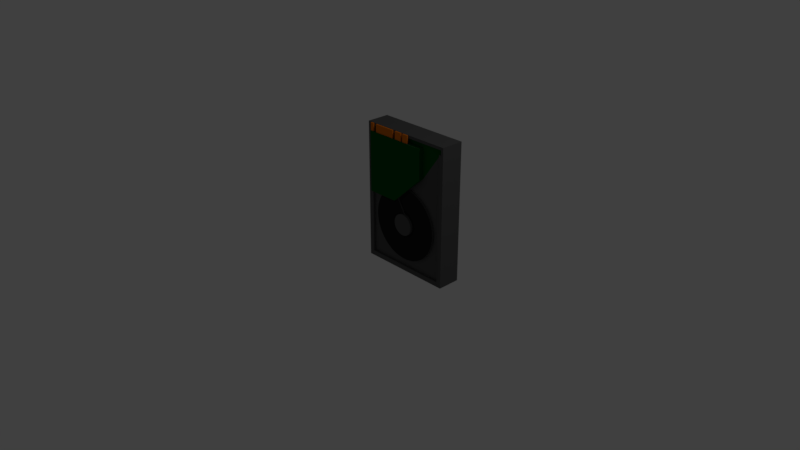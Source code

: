 # Source: harddrive.blend  (saved by Blender 2.79.0; exported with 4.5.12 LTS)
import bpy
from mathutils import Matrix  # noqa: F401  (used for matrix-valued properties, if any)

bpy.ops.wm.read_factory_settings(use_empty=True)
scene = bpy.context.scene
scene.name = 'Scene'

# ---- collections
col_collection_1 = bpy.data.collections.new('Collection 1'); scene.collection.children.link(col_collection_1)

# ---- materials (node trees are filled in below, after node groups)
mat_material_001 = bpy.data.materials.new('Material.001')
mat_material_001.alpha_threshold = 0.0
mat_material_001.use_transparent_shadow = False
mat_material_001.diffuse_color = (0.09851, 0.09851, 0.09851, 1.0)
mat_material_001.specular_color = (0.01811, 0.01811, 0.01811)
mat_material_001.roughness = 0.5
mat_disk = bpy.data.materials.new('disk')
mat_disk.alpha_threshold = 0.0
mat_disk.use_transparent_shadow = False
mat_disk.diffuse_color = (0.01668, 0.01668, 0.01668, 1.0)
mat_disk.specular_color = (0.3383, 0.3383, 0.3383)
mat_disk.roughness = 0.5
mat_board = bpy.data.materials.new('board')
mat_board.alpha_threshold = 0.0
mat_board.use_transparent_shadow = False
mat_board.diffuse_color = (0.001506, 0.09656, 0.00961, 1.0)
mat_board.specular_color = (0.0002577, 0.0002577, 0.0002577)
mat_board.roughness = 0.5
mat_pins = bpy.data.materials.new('pins')
mat_pins.alpha_threshold = 0.0
mat_pins.use_transparent_shadow = False
mat_pins.diffuse_color = (0.8, 0.1944, 0.008128, 1.0)
mat_pins.roughness = 0.5
mat_material_002 = bpy.data.materials.new('Material.002')
mat_material_002.alpha_threshold = 0.0
mat_material_002.use_transparent_shadow = False
mat_material_002.diffuse_color = (0.04825, 0.04825, 0.04825, 1.0)
mat_material_002.specular_color = (0.01668, 0.01668, 0.01668)
mat_material_002.roughness = 0.5

# ---- material node trees

# ---- world
world_world = bpy.data.worlds.new('World'); scene.world = world_world
world_world.color = (0.05088, 0.05088, 0.05088)
world_world.use_sun_shadow = False
world_world.sun_shadow_jitter_overblur = 0.0
world_world.cycles.sampling_method = 'MANUAL'

# ---- cameras
cam_camera = bpy.data.cameras.new('Camera')
cam_camera.clip_end = 100.0
cam_camera.lens = 35.0
cam_camera.sensor_width = 32.0
cam_camera.sensor_height = 18.0
cam_camera.ortho_scale = 7.314
cam_camera.dof.focus_distance = 0.0
cam_camera.dof.aperture_fstop = 128.0

# ---- lights
light_lamp = bpy.data.lights.new('Lamp', 'POINT')
light_lamp.transmission_factor = 0.0
light_lamp.cutoff_distance = 30.0
light_lamp.energy = 100.0
light_lamp.shadow_buffer_clip_start = 1.001
light_lamp.shadow_soft_size = 0.1
light_lamp.shadow_maximum_resolution = 0.006
light_lamp.use_absolute_resolution = True

# ---- meshes
me_hard_drive = bpy.data.meshes.new('hard drive')
me_hard_drive.from_pydata([(40.49, 26.42, 138.6), (35.44, 26.42, 137.3), (0.0, 26.42, 144.8), (81.0, 26.42, 5.414), (83.95, 26.42, 6.634), (99.82, 26.42, 0.0), (30.59, 26.42, 135.4), (25.98, 26.42, 133.0), (21.71, 26.42, 130.1), (45.65, 26.42, 139.2), (99.82, 26.42, 144.8), (50.66, 26.42, 138.6), (13.15, 26.42, 8.3), (15.87, 26.42, 6.634), (0.0, 26.42, 0.0), (18.82, 26.42, 5.414), (21.92, 26.42, 4.67), (86.67, 26.42, 8.3), (89.09, 26.42, 10.37), (91.16, 26.42, 12.8), (5.027, 26.42, 21.56), (5.771, 26.42, 18.46), (6.991, 26.42, 15.51), (92.83, 26.42, 15.51), (94.05, 26.42, 18.46), (94.8, 26.42, 21.56), (95.05, 26.42, 24.74), (95.05, 26.42, 86.62), (83.67, 26.42, 110.5), (81.72, 26.42, 115.1), (79.23, 26.42, 119.5), (76.25, 26.42, 123.6), (72.82, 26.42, 127.3), (68.98, 26.42, 130.5), (64.78, 26.42, 133.3), (60.29, 26.42, 135.6), (55.56, 26.42, 137.4), (8.658, 26.42, 12.8), (10.73, 26.42, 10.37), (17.82, 26.42, 126.6), (4.777, 26.42, 113.6), (4.777, 26.42, 24.74), (25.1, 26.42, 4.419), (74.73, 26.42, 4.419), (77.9, 26.42, 4.67), (5.111, 0.6031, 136.7), (5.111, 0.0001034, 136.7), (8.57, 0.6031, 136.7), (72.11, 0.0001034, 136.7), (38.61, 0.6031, 136.7), (46.48, 0.6031, 136.7), (48.69, 0.6031, 136.7), (46.48, 2.042, 136.7), (5.111, 5.08, 136.7), (5.111, 2.042, 136.7), (8.57, 2.042, 136.7), (35.32, 2.042, 136.7), (12.32, 2.042, 136.7), (12.32, 0.6031, 136.7), (48.69, 2.042, 136.7), (72.11, 5.08, 136.7), (55.08, 2.042, 136.7), (55.08, 0.6031, 136.7), (35.32, 0.6031, 136.7), (38.61, 2.042, 136.7), (5.111, 0.0001034, 73.5), (5.111, 5.08, 73.5), (18.94, 5.08, 73.5), (18.94, 2.54, 73.5), (29.41, 2.54, 73.5), (29.41, 1.27, 73.5), (38.61, 1.27, 73.5), (38.61, 0.0001034, 73.5), (55.1, 5.08, 89.05), (72.11, 5.08, 105.1), (55.1, 2.54, 89.05), (72.11, 0.0001034, 105.1), (42.05, 1.27, 76.74), (42.05, 2.54, 76.74), (61.0, 2.54, 49.88), (87.99, 2.54, 50.09), (61.08, 2.54, 51.78), (87.82, 2.54, 55.16), (60.84, 2.54, 53.66), (86.97, 2.54, 60.16), (60.29, 2.54, 55.47), (85.46, 2.54, 65.01), (59.43, 2.54, 57.16), (58.9, 2.54, 44.65), (82.09, 2.54, 30.9), (59.89, 2.54, 46.27), (84.52, 2.54, 35.36), (60.6, 2.54, 48.03), (86.33, 2.54, 40.1), (87.49, 2.54, 45.04), (83.33, 2.54, 69.61), (80.6, 2.54, 73.89), (58.3, 2.54, 58.69), (77.32, 2.54, 77.76), (56.93, 2.54, 60.0), (73.57, 2.54, 81.17), (55.36, 2.54, 61.06), (69.39, 2.54, 84.05), (53.64, 2.54, 61.84), (52.73, 2.54, 40.48), (62.6, 2.54, 15.37), (54.52, 2.54, 41.11), (67.26, 2.54, 17.38), (56.17, 2.54, 42.04), (71.61, 2.54, 19.98), (57.65, 2.54, 43.23), (75.58, 2.54, 23.15), (79.1, 2.54, 26.81), (50.92, 2.54, 62.44), (51.8, 2.54, 62.32), (60.07, 2.54, 88.02), (64.86, 2.54, 86.35), (38.74, 2.54, 51.78), (11.85, 2.54, 49.61), (38.82, 2.54, 49.88), (12.41, 2.54, 44.57), (39.22, 2.54, 48.03), (13.64, 2.54, 39.64), (39.93, 2.54, 46.27), (15.51, 2.54, 34.93), (40.92, 2.54, 44.65), (39.98, 2.54, 56.44), (16.27, 2.54, 69.19), (39.54, 2.54, 55.47), (14.19, 2.54, 64.56), (38.98, 2.54, 53.66), (12.74, 2.54, 59.69), (11.96, 2.54, 54.68), (17.99, 2.54, 30.5), (21.04, 2.54, 26.44), (42.17, 2.54, 43.23), (24.6, 2.54, 22.83), (43.65, 2.54, 42.04), (28.6, 2.54, 19.71), (45.31, 2.54, 41.11), (32.99, 2.54, 17.16), (37.68, 2.54, 15.22), (47.09, 2.54, 40.48), (42.58, 2.54, 13.91), (48.96, 2.54, 40.16), (47.61, 2.54, 13.27), (50.86, 2.54, 40.16), (52.69, 2.54, 13.3), (57.71, 2.54, 14.01), (40.39, 1.27, 57.16), (39.98, 1.27, 56.44), (39.54, 0.0001034, 55.47), (40.39, 0.0001034, 57.16), (41.52, 0.0001034, 58.69), (41.52, 1.27, 58.69), (42.89, 0.0001034, 60.0), (42.89, 1.27, 60.0), (44.46, 0.0001034, 61.06), (44.46, 1.27, 61.06), (46.19, 0.0001034, 61.84), (46.19, 1.27, 61.84), (48.02, 0.0001034, 62.32), (48.02, 1.27, 62.32), (49.91, 0.0001034, 62.48), (49.91, 1.27, 62.48), (50.92, 1.27, 62.44), (51.8, 0.0001034, 62.32), (47.09, 0.0001034, 40.48), (45.31, 0.0001034, 41.11), (43.65, 0.0001034, 42.04), (42.17, 0.0001034, 43.23), (40.92, 0.0001034, 44.65), (39.93, 0.0001034, 46.27), (39.22, 0.0001034, 48.03), (38.82, 0.0001034, 49.88), (38.74, 0.0001034, 51.78), (38.98, 0.0001034, 53.66), (53.64, 0.0001034, 61.84), (55.36, 0.0001034, 61.06), (56.93, 0.0001034, 60.0), (58.3, 0.0001034, 58.69), (59.43, 0.0001034, 57.16), (60.29, 0.0001034, 55.47), (60.84, 0.0001034, 53.66), (61.08, 0.0001034, 51.78), (61.0, 0.0001034, 49.88), (60.6, 0.0001034, 48.03), (59.89, 0.0001034, 46.27), (58.9, 0.0001034, 44.65), (57.65, 0.0001034, 43.23), (56.17, 0.0001034, 42.04), (54.52, 0.0001034, 41.11), (52.73, 0.0001034, 40.48), (50.86, 0.0001034, 40.16), (49.91, 0.0001034, 40.12), (48.96, 0.0001034, 40.16), (94.74, 5.08, 136.7), (97.28, 5.08, 136.7), (97.28, 5.08, 141.8), (37.68, 5.08, 15.22), (32.99, 5.08, 17.16), (5.08, 5.08, 5.08), (28.6, 5.08, 19.71), (24.6, 5.08, 22.83), (21.04, 5.08, 26.44), (17.99, 5.08, 30.5), (15.51, 5.08, 34.93), (13.64, 5.08, 39.64), (12.41, 5.08, 44.57), (11.85, 5.08, 49.61), (11.96, 5.08, 54.68), (12.74, 5.08, 59.69), (14.19, 5.08, 64.56), (16.27, 5.08, 69.19), (85.46, 5.08, 65.01), (86.97, 5.08, 60.16), (5.08, 5.08, 136.7), (86.33, 5.08, 40.1), (84.52, 5.08, 35.36), (94.74, 5.08, 5.08), (82.09, 5.08, 30.9), (60.07, 5.08, 88.02), (64.86, 5.08, 86.35), (69.39, 5.08, 84.05), (73.57, 5.08, 81.17), (77.32, 5.08, 77.76), (80.6, 5.08, 73.89), (83.33, 5.08, 69.61), (2.54, 5.08, 141.8), (2.54, 5.08, 136.7), (87.82, 5.08, 55.16), (87.99, 5.08, 50.09), (87.49, 5.08, 45.04), (79.1, 5.08, 26.81), (75.58, 5.08, 23.15), (71.61, 5.08, 19.98), (67.26, 5.08, 17.38), (62.6, 5.08, 15.37), (57.71, 5.08, 14.01), (52.69, 5.08, 13.3), (47.61, 5.08, 13.27), (42.58, 5.08, 13.91), (97.28, 2.54, 136.7), (94.74, 2.54, 136.7), (94.74, 2.54, 5.08), (99.82, 2.54, 144.8), (99.82, 2.54, 0.0), (0.0, 2.54, 0.0), (5.08, 2.54, 5.08), (5.08, 2.54, 136.7), (2.54, 2.54, 136.7), (0.0, 2.54, 144.8), (2.54, 2.54, 141.8), (97.28, 2.54, 141.8), (5.111, 2.042, 144.8), (5.111, 0.6031, 144.8), (49.91, 0.0001034, 51.3), (8.57, 0.6031, 144.8), (8.57, 2.042, 144.8), (12.32, 0.6031, 144.8), (12.32, 2.042, 144.8), (35.32, 0.6031, 144.8), (35.32, 2.042, 144.8), (38.61, 0.6031, 144.8), (38.61, 2.042, 144.8), (46.48, 0.6031, 144.8), (46.48, 2.042, 144.8), (48.69, 0.6031, 144.8), (48.69, 2.042, 144.8), (55.08, 0.6031, 144.8), (55.08, 2.042, 144.8), (95.05, 26.92, 86.62), (83.67, 26.92, 110.5), (95.05, 26.92, 24.74), (94.8, 26.92, 21.56), (94.05, 26.92, 18.46), (92.83, 26.92, 15.51), (91.16, 26.92, 12.8), (89.09, 26.92, 10.37), (86.67, 26.92, 8.3), (83.95, 26.92, 6.634), (81.0, 26.92, 5.414), (77.9, 26.92, 4.67), (74.73, 26.92, 4.419), (25.1, 26.92, 4.419), (21.92, 26.92, 4.67), (18.82, 26.92, 5.414), (15.87, 26.92, 6.634), (13.15, 26.92, 8.3), (10.73, 26.92, 10.37), (8.658, 26.92, 12.8), (6.991, 26.92, 15.51), (5.771, 26.92, 18.46), (5.027, 26.92, 21.56), (4.777, 26.92, 24.74), (4.777, 26.92, 113.6), (17.82, 26.92, 126.6), (16.5, 26.92, 69.61), (14.35, 26.92, 65.0), (35.44, 26.92, 137.3), (40.49, 26.92, 138.6), (44.83, 26.92, 89.06), (45.65, 26.92, 139.2), (49.91, 26.92, 89.4), (83.32, 26.92, 69.61), (85.47, 26.92, 65.0), (86.98, 26.92, 60.13), (35.04, 26.92, 86.38), (30.49, 26.92, 84.08), (26.3, 26.92, 81.2), (80.59, 26.92, 73.9), (77.3, 26.92, 77.79), (64.79, 26.92, 86.38), (59.98, 26.92, 88.05), (76.25, 26.92, 123.6), (21.71, 26.92, 130.1), (39.84, 26.92, 88.05), (25.98, 26.92, 133.0), (30.59, 26.92, 135.4), (22.52, 26.92, 77.79), (19.24, 26.92, 73.9), (12.85, 26.92, 60.13), (12.0, 26.92, 55.12), (11.83, 26.92, 50.03), (12.34, 26.92, 44.96), (42.32, 26.92, 13.96), (47.37, 26.92, 13.28), (82.03, 26.92, 30.8), (84.47, 26.92, 35.26), (86.3, 26.92, 40.01), (79.23, 26.92, 119.5), (81.72, 26.92, 115.1), (69.33, 26.92, 84.08), (73.52, 26.92, 81.2), (60.29, 26.92, 135.6), (54.99, 26.92, 89.06), (55.56, 26.92, 137.4), (50.66, 26.92, 138.6), (52.46, 26.92, 13.28), (57.5, 26.92, 13.96), (87.48, 26.92, 44.96), (87.99, 26.92, 50.03), (87.82, 26.92, 55.12), (64.78, 26.92, 133.3), (68.98, 26.92, 130.5), (72.82, 26.92, 127.3), (24.35, 26.92, 23.04), (28.35, 26.92, 19.89), (32.73, 26.92, 17.29), (37.41, 26.92, 15.31), (62.41, 26.92, 15.31), (67.1, 26.92, 17.29), (71.47, 26.92, 19.89), (75.47, 26.92, 23.04), (79.01, 26.92, 26.7), (13.52, 26.92, 40.01), (15.35, 26.92, 35.26), (17.79, 26.92, 30.8), (20.81, 26.92, 26.7), (57.5, 27.94, 13.96), (52.46, 27.94, 13.28), (49.91, 27.94, 51.3), (49.91, 27.94, 13.2), (47.37, 27.94, 13.28), (71.47, 27.94, 19.89), (67.1, 27.94, 17.29), (62.41, 27.94, 15.31), (82.03, 27.94, 30.8), (79.01, 27.94, 26.7), (75.47, 27.94, 23.04), (87.48, 27.94, 44.96), (86.3, 27.94, 40.01), (84.47, 27.94, 35.26), (86.98, 27.94, 60.13), (87.82, 27.94, 55.12), (87.99, 27.94, 50.03), (80.59, 27.94, 73.9), (83.32, 27.94, 69.61), (85.47, 27.94, 65.0), (69.33, 27.94, 84.08), (73.52, 27.94, 81.2), (77.3, 27.94, 77.79), (54.99, 27.94, 89.06), (59.98, 27.94, 88.05), (64.79, 27.94, 86.38), (39.84, 27.94, 88.05), (44.83, 27.94, 89.06), (49.91, 27.94, 89.4), (26.3, 27.94, 81.2), (30.49, 27.94, 84.08), (35.04, 27.94, 86.38), (16.5, 27.94, 69.61), (19.24, 27.94, 73.9), (22.52, 27.94, 77.79), (12.0, 27.94, 55.12), (12.85, 27.94, 60.13), (14.35, 27.94, 65.0), (13.52, 27.94, 40.01), (12.34, 27.94, 44.96), (11.83, 27.94, 50.03), (20.81, 27.94, 26.7), (17.79, 27.94, 30.8), (15.35, 27.94, 35.26), (32.73, 27.94, 17.29), (28.35, 27.94, 19.89), (24.35, 27.94, 23.04), (42.32, 27.94, 13.96), (37.41, 27.94, 15.31)], [], [(0, 1, 2), (3, 4, 5), (1, 6, 2), (2, 6, 7), (2, 7, 8), (0, 2, 9), (9, 2, 10), (9, 10, 11), (12, 13, 14), (14, 13, 15), (14, 15, 16), (4, 17, 5), (5, 17, 18), (5, 18, 19), (20, 21, 14), (14, 21, 22), (19, 23, 5), (5, 23, 24), (5, 24, 25), (25, 26, 5), (5, 26, 27), (5, 27, 10), (10, 27, 28), (28, 29, 10), (10, 29, 30), (10, 30, 31), (31, 32, 10), (10, 32, 33), (10, 33, 34), (34, 35, 10), (10, 35, 36), (10, 36, 11), (22, 37, 14), (14, 37, 38), (14, 38, 12), (8, 39, 2), (2, 39, 40), (2, 40, 14), (14, 40, 41), (14, 41, 20), (16, 42, 14), (14, 42, 43), (14, 43, 5), (5, 43, 44), (5, 44, 3), (45, 46, 47), (47, 46, 48), (49, 48, 50), (50, 48, 51), (50, 51, 52), (53, 54, 55), (56, 53, 57), (57, 53, 55), (57, 55, 58), (53, 59, 60), (60, 59, 61), (60, 61, 48), (48, 61, 62), (48, 62, 51), (55, 47, 58), (58, 47, 48), (58, 48, 63), (63, 48, 49), (63, 49, 56), (56, 49, 64), (56, 64, 53), (53, 64, 52), (53, 52, 59), (59, 52, 51), (65, 66, 67), (68, 69, 70), (71, 72, 70), (70, 72, 65), (70, 65, 68), (68, 65, 67), (73, 74, 75), (75, 74, 76), (72, 71, 77), (78, 75, 77), (77, 75, 76), (77, 76, 72), (79, 80, 81), (81, 80, 82), (81, 82, 83), (83, 82, 84), (83, 84, 85), (85, 84, 86), (85, 86, 87), (88, 89, 90), (90, 89, 91), (90, 91, 92), (92, 91, 93), (92, 93, 79), (79, 93, 94), (79, 94, 80), (86, 95, 87), (87, 95, 96), (87, 96, 97), (97, 96, 98), (97, 98, 99), (99, 98, 100), (99, 100, 101), (101, 100, 102), (101, 102, 103), (104, 105, 106), (106, 105, 107), (106, 107, 108), (108, 107, 109), (108, 109, 110), (110, 109, 111), (110, 111, 88), (88, 111, 112), (88, 112, 89), (78, 113, 75), (75, 113, 114), (75, 114, 115), (115, 114, 103), (115, 103, 116), (116, 103, 102), (117, 118, 119), (119, 118, 120), (119, 120, 121), (121, 120, 122), (121, 122, 123), (123, 122, 124), (123, 124, 125), (69, 68, 126), (126, 68, 127), (126, 127, 128), (128, 127, 129), (128, 129, 130), (130, 129, 131), (130, 131, 117), (117, 131, 132), (117, 132, 118), (124, 133, 125), (125, 133, 134), (125, 134, 135), (135, 134, 136), (135, 136, 137), (137, 136, 138), (137, 138, 139), (138, 140, 139), (139, 140, 141), (139, 141, 142), (142, 141, 143), (142, 143, 144), (144, 143, 145), (144, 145, 146), (146, 145, 147), (146, 147, 104), (104, 147, 148), (104, 148, 105), (149, 150, 151), (151, 152, 149), (149, 152, 153), (149, 153, 154), (154, 153, 155), (154, 155, 156), (156, 155, 157), (156, 157, 158), (158, 157, 159), (158, 159, 160), (160, 159, 161), (160, 161, 162), (162, 161, 163), (162, 163, 164), (164, 163, 165), (165, 163, 166), (165, 166, 113), (144, 167, 142), (142, 167, 168), (142, 168, 139), (139, 168, 169), (139, 169, 137), (137, 169, 170), (137, 170, 135), (135, 170, 171), (135, 171, 125), (125, 171, 172), (125, 172, 123), (123, 172, 173), (123, 173, 121), (121, 173, 174), (121, 174, 119), (119, 174, 175), (119, 175, 117), (117, 175, 176), (117, 176, 130), (130, 176, 151), (130, 151, 128), (128, 151, 150), (128, 150, 126), (113, 166, 114), (114, 166, 177), (114, 177, 103), (103, 177, 178), (103, 178, 101), (101, 178, 179), (101, 179, 99), (99, 179, 180), (99, 180, 97), (97, 180, 181), (97, 181, 87), (87, 181, 182), (87, 182, 85), (85, 182, 183), (85, 183, 83), (83, 183, 184), (83, 184, 81), (81, 184, 185), (81, 185, 79), (79, 185, 186), (79, 186, 92), (92, 186, 187), (92, 187, 90), (90, 187, 188), (90, 188, 88), (88, 188, 189), (88, 189, 110), (110, 189, 190), (110, 190, 108), (108, 190, 191), (108, 191, 106), (106, 191, 192), (106, 192, 104), (104, 192, 193), (104, 193, 146), (146, 193, 194), (146, 194, 144), (144, 194, 195), (144, 195, 167), (196, 197, 198), (199, 200, 201), (201, 200, 202), (202, 203, 201), (201, 203, 204), (201, 204, 205), (205, 206, 201), (201, 206, 207), (201, 207, 208), (209, 210, 66), (66, 210, 211), (211, 212, 66), (66, 212, 213), (66, 213, 67), (214, 215, 196), (208, 209, 201), (201, 209, 66), (201, 66, 216), (216, 66, 53), (216, 53, 60), (217, 218, 219), (219, 218, 220), (74, 73, 221), (221, 222, 74), (74, 222, 223), (74, 223, 224), (224, 225, 74), (74, 225, 226), (74, 226, 227), (227, 214, 74), (74, 214, 196), (74, 196, 60), (60, 196, 198), (60, 198, 216), (216, 198, 228), (216, 228, 229), (215, 230, 196), (196, 230, 231), (196, 231, 219), (219, 231, 232), (219, 232, 217), (220, 233, 219), (219, 233, 234), (219, 234, 235), (235, 236, 219), (219, 236, 237), (219, 237, 238), (238, 239, 219), (219, 239, 240), (219, 240, 201), (201, 240, 241), (201, 241, 199), (242, 243, 244), (245, 242, 246), (246, 242, 244), (246, 244, 247), (247, 244, 248), (248, 249, 247), (247, 249, 250), (247, 250, 251), (251, 250, 252), (251, 252, 245), (245, 252, 253), (245, 253, 242), (248, 201, 249), (249, 201, 216), (219, 244, 196), (196, 244, 243), (5, 10, 246), (246, 10, 245), (14, 5, 247), (247, 5, 246), (2, 14, 251), (251, 14, 247), (10, 2, 245), (245, 2, 251), (219, 201, 244), (244, 201, 248), (229, 250, 216), (216, 250, 249), (198, 253, 228), (228, 253, 252), (197, 242, 198), (198, 242, 253), (196, 243, 197), (197, 243, 242), (228, 252, 229), (229, 252, 250), (76, 48, 72), (72, 48, 46), (72, 46, 65), (65, 46, 66), (66, 46, 45), (53, 66, 54), (54, 66, 45), (54, 45, 254), (254, 45, 255), (60, 48, 74), (74, 48, 76), (68, 67, 213), (68, 213, 127), (127, 213, 212), (127, 212, 129), (129, 212, 211), (129, 211, 131), (131, 211, 210), (131, 210, 132), (132, 210, 209), (132, 209, 118), (118, 209, 208), (118, 208, 120), (120, 208, 207), (120, 207, 122), (122, 207, 206), (122, 206, 124), (124, 206, 205), (124, 205, 133), (133, 205, 204), (133, 204, 134), (134, 204, 203), (134, 203, 136), (136, 203, 202), (136, 202, 138), (138, 202, 200), (138, 200, 140), (140, 200, 199), (140, 199, 141), (141, 199, 241), (141, 241, 143), (143, 241, 240), (143, 240, 145), (145, 240, 239), (145, 239, 147), (147, 239, 238), (147, 238, 148), (148, 238, 237), (148, 237, 105), (105, 237, 236), (105, 236, 107), (107, 236, 235), (107, 235, 109), (109, 235, 234), (109, 234, 111), (111, 234, 233), (111, 233, 112), (112, 233, 220), (112, 220, 89), (89, 220, 218), (89, 218, 91), (91, 218, 217), (91, 217, 93), (93, 217, 232), (93, 232, 94), (94, 232, 231), (94, 231, 80), (80, 231, 230), (80, 230, 82), (82, 230, 215), (82, 215, 84), (84, 215, 214), (84, 214, 86), (86, 214, 227), (86, 227, 95), (95, 227, 226), (95, 226, 96), (96, 226, 225), (96, 225, 98), (98, 225, 224), (98, 224, 100), (100, 224, 223), (100, 223, 102), (102, 223, 222), (102, 222, 116), (116, 222, 221), (116, 221, 115), (115, 221, 73), (115, 73, 75), (194, 193, 256), (194, 256, 195), (169, 168, 256), (256, 168, 167), (256, 167, 195), (172, 171, 256), (256, 171, 170), (256, 170, 169), (175, 174, 256), (256, 174, 173), (256, 173, 172), (152, 151, 256), (256, 151, 176), (256, 176, 175), (157, 155, 256), (256, 155, 153), (256, 153, 152), (163, 161, 256), (256, 161, 159), (256, 159, 157), (178, 177, 256), (256, 177, 166), (256, 166, 163), (181, 180, 256), (256, 180, 179), (256, 179, 178), (184, 183, 256), (256, 183, 182), (256, 182, 181), (187, 186, 256), (256, 186, 185), (256, 185, 184), (190, 189, 256), (256, 189, 188), (256, 188, 187), (193, 192, 256), (256, 192, 191), (256, 191, 190), (69, 126, 70), (70, 126, 150), (165, 113, 77), (77, 113, 78), (160, 77, 158), (158, 77, 71), (158, 71, 156), (156, 71, 70), (160, 162, 77), (77, 162, 164), (77, 164, 165), (150, 149, 70), (70, 149, 154), (70, 154, 156), (257, 255, 47), (47, 255, 45), (258, 257, 55), (55, 257, 47), (254, 258, 54), (54, 258, 55), (257, 258, 255), (255, 258, 254), (259, 260, 58), (58, 260, 57), (261, 259, 63), (63, 259, 58), (262, 261, 56), (56, 261, 63), (260, 262, 57), (57, 262, 56), (261, 262, 259), (259, 262, 260), (263, 264, 49), (49, 264, 64), (265, 263, 50), (50, 263, 49), (266, 265, 52), (52, 265, 50), (264, 266, 64), (64, 266, 52), (265, 266, 263), (263, 266, 264), (267, 268, 51), (51, 268, 59), (269, 267, 62), (62, 267, 51), (270, 269, 61), (61, 269, 62), (268, 270, 59), (59, 270, 61), (269, 270, 267), (267, 270, 268), (271, 272, 27), (27, 272, 28), (273, 271, 26), (26, 271, 27), (273, 26, 25), (273, 25, 274), (274, 25, 24), (274, 24, 275), (275, 24, 23), (275, 23, 276), (276, 23, 19), (276, 19, 277), (277, 19, 18), (277, 18, 278), (278, 18, 17), (278, 17, 279), (279, 17, 4), (279, 4, 280), (280, 4, 3), (280, 3, 281), (281, 3, 44), (281, 44, 282), (282, 44, 43), (282, 43, 283), (284, 283, 42), (42, 283, 43), (284, 42, 16), (284, 16, 285), (285, 16, 15), (285, 15, 286), (286, 15, 13), (286, 13, 287), (287, 13, 12), (287, 12, 288), (288, 12, 38), (288, 38, 289), (289, 38, 37), (289, 37, 290), (290, 37, 22), (290, 22, 291), (291, 22, 21), (291, 21, 292), (292, 21, 20), (292, 20, 293), (293, 20, 41), (293, 41, 294), (295, 294, 40), (40, 294, 41), (296, 295, 39), (39, 295, 40), (297, 298, 295), (299, 300, 301), (301, 300, 302), (301, 302, 303), (304, 271, 305), (305, 271, 306), (307, 308, 295), (295, 308, 309), (304, 310, 271), (271, 310, 311), (271, 311, 272), (312, 313, 314), (295, 296, 307), (307, 296, 315), (307, 315, 316), (316, 315, 317), (316, 317, 301), (301, 317, 318), (301, 318, 299), (309, 319, 295), (295, 319, 320), (295, 320, 297), (298, 321, 295), (295, 321, 322), (295, 322, 294), (294, 322, 323), (294, 323, 324), (325, 326, 284), (327, 328, 273), (273, 328, 329), (314, 330, 312), (312, 330, 331), (312, 331, 332), (332, 331, 272), (332, 272, 333), (333, 272, 311), (334, 335, 336), (336, 335, 303), (336, 303, 337), (337, 303, 302), (284, 326, 283), (283, 326, 338), (283, 338, 339), (329, 340, 273), (273, 340, 341), (273, 341, 271), (271, 341, 342), (271, 342, 306), (334, 343, 335), (335, 343, 344), (335, 344, 313), (313, 344, 345), (313, 345, 314), (288, 346, 287), (287, 346, 347), (287, 347, 286), (286, 347, 285), (285, 347, 348), (285, 348, 284), (284, 348, 349), (284, 349, 325), (339, 350, 283), (283, 350, 351), (283, 351, 282), (282, 351, 352), (282, 352, 281), (281, 352, 280), (280, 352, 353), (280, 353, 279), (354, 277, 353), (353, 277, 278), (353, 278, 279), (273, 274, 327), (327, 274, 275), (327, 275, 354), (354, 275, 276), (354, 276, 277), (324, 355, 294), (294, 355, 356), (294, 356, 293), (293, 356, 357), (293, 357, 292), (292, 357, 358), (288, 289, 346), (346, 289, 290), (346, 290, 358), (358, 290, 291), (358, 291, 292), (359, 360, 361), (361, 360, 362), (361, 362, 363), (364, 365, 361), (361, 365, 366), (361, 366, 359), (367, 368, 361), (361, 368, 369), (361, 369, 364), (370, 371, 361), (361, 371, 372), (361, 372, 367), (373, 374, 361), (361, 374, 375), (361, 375, 370), (376, 377, 361), (361, 377, 378), (361, 378, 373), (379, 380, 361), (361, 380, 381), (361, 381, 376), (382, 383, 361), (361, 383, 384), (361, 384, 379), (385, 386, 361), (361, 386, 387), (361, 387, 382), (388, 389, 361), (361, 389, 390), (361, 390, 385), (391, 392, 361), (361, 392, 393), (361, 393, 388), (394, 395, 361), (361, 395, 396), (361, 396, 391), (397, 398, 361), (361, 398, 399), (361, 399, 394), (400, 401, 361), (361, 401, 402), (361, 402, 397), (403, 404, 361), (361, 404, 405), (361, 405, 400), (363, 406, 361), (361, 406, 407), (361, 407, 403), (362, 360, 338), (338, 360, 359), (338, 359, 339), (339, 359, 366), (339, 366, 350), (350, 366, 365), (350, 365, 351), (351, 365, 364), (351, 364, 352), (352, 364, 369), (352, 369, 353), (353, 369, 368), (353, 368, 354), (354, 368, 367), (354, 367, 327), (327, 367, 372), (327, 372, 328), (328, 372, 371), (328, 371, 329), (329, 371, 370), (329, 370, 340), (340, 370, 375), (340, 375, 341), (341, 375, 374), (341, 374, 342), (342, 374, 373), (342, 373, 306), (306, 373, 378), (306, 378, 305), (305, 378, 377), (305, 377, 304), (304, 377, 376), (304, 376, 310), (310, 376, 381), (310, 381, 311), (311, 381, 380), (311, 380, 333), (333, 380, 379), (333, 379, 332), (332, 379, 384), (332, 384, 312), (312, 384, 383), (312, 383, 313), (313, 383, 382), (313, 382, 335), (335, 382, 387), (335, 387, 303), (303, 387, 386), (303, 386, 301), (301, 386, 385), (301, 385, 316), (316, 385, 390), (316, 390, 307), (307, 390, 389), (307, 389, 308), (308, 389, 388), (308, 388, 309), (309, 388, 393), (309, 393, 319), (319, 393, 392), (319, 392, 320), (320, 392, 391), (320, 391, 297), (297, 391, 396), (297, 396, 298), (298, 396, 395), (298, 395, 321), (321, 395, 394), (321, 394, 322), (322, 394, 399), (322, 399, 323), (323, 399, 398), (323, 398, 324), (324, 398, 397), (324, 397, 355), (355, 397, 402), (355, 402, 356), (356, 402, 401), (356, 401, 357), (357, 401, 400), (357, 400, 358), (358, 400, 405), (358, 405, 346), (346, 405, 404), (346, 404, 347), (347, 404, 403), (347, 403, 348), (348, 403, 407), (348, 407, 349), (349, 407, 406), (349, 406, 325), (325, 406, 363), (325, 363, 326), (326, 363, 362), (326, 362, 338), (302, 9, 11), (302, 11, 337), (337, 11, 36), (337, 36, 336), (336, 36, 35), (336, 35, 334), (334, 35, 34), (334, 34, 343), (343, 34, 33), (343, 33, 344), (344, 33, 32), (344, 32, 345), (345, 32, 31), (345, 31, 314), (314, 31, 30), (314, 30, 330), (330, 30, 29), (330, 29, 331), (331, 29, 28), (331, 28, 272), (296, 39, 8), (296, 8, 315), (315, 8, 7), (315, 7, 317), (317, 7, 6), (317, 6, 318), (318, 6, 1), (318, 1, 299), (299, 1, 0), (299, 0, 300), (300, 0, 9), (300, 9, 302)])
me_hard_drive.polygons.foreach_set('material_index', [0, 0, 0, 0, 0, 0, 0, 0, 0, 0, 0, 0, 0, 0, 0, 0, 0, 0, 0, 0, 0, 0, 0, 0, 0, 0, 0, 0, 0, 0, 0, 0, 0, 0, 0, 0, 0, 0, 0, 0, 0, 0, 0, 0, 0, 2, 2, 0, 0, 2, 0, 2, 2, 2, 2, 2, 2, 2, 0, 2, 0, 0, 0, 2, 2, 0, 2, 0, 2, 2, 2, 2, 2, 2, 2, 0, 2, 2, 0, 2, 2, 1, 1, 1, 1, 1, 1, 1, 1, 1, 1, 1, 1, 1, 1, 1, 1, 1, 1, 1, 1, 1, 1, 1, 1, 1, 1, 1, 1, 1, 1, 1, 1, 1, 1, 1, 1, 1, 1, 1, 1, 1, 1, 1, 1, 1, 1, 1, 1, 1, 1, 1, 1, 1, 1, 1, 1, 1, 1, 1, 1, 1, 1, 1, 1, 1, 1, 1, 1, 1, 1, 1, 1, 0, 0, 0, 0, 0, 0, 0, 0, 0, 0, 0, 0, 0, 0, 0, 0, 0, 0, 0, 0, 0, 0, 0, 0, 0, 0, 0, 0, 0, 0, 0, 0, 0, 0, 0, 0, 0, 0, 0, 0, 0, 0, 0, 0, 0, 0, 0, 0, 0, 0, 0, 0, 0, 0, 0, 0, 0, 0, 0, 0, 0, 0, 0, 0, 0, 0, 0, 0, 0, 0, 0, 0, 0, 0, 0, 0, 0, 0, 0, 0, 0, 0, 0, 0, 0, 0, 0, 0, 0, 0, 0, 0, 0, 0, 0, 0, 0, 0, 0, 0, 0, 0, 0, 0, 0, 0, 0, 0, 0, 0, 2, 2, 2, 2, 0, 0, 0, 0, 0, 0, 0, 0, 0, 0, 0, 0, 0, 0, 0, 0, 0, 0, 0, 0, 0, 0, 0, 0, 0, 0, 0, 0, 0, 0, 0, 0, 0, 0, 0, 0, 0, 0, 0, 0, 0, 0, 0, 0, 0, 2, 0, 0, 0, 0, 0, 0, 0, 2, 2, 2, 0, 0, 0, 0, 3, 3, 2, 2, 0, 0, 0, 0, 0, 0, 0, 0, 0, 0, 0, 0, 0, 0, 0, 0, 0, 0, 0, 0, 0, 0, 0, 0, 0, 0, 0, 0, 0, 0, 0, 0, 0, 0, 0, 0, 0, 0, 0, 0, 0, 0, 0, 0, 0, 0, 0, 0, 0, 0, 0, 0, 0, 0, 0, 0, 0, 0, 0, 0, 0, 0, 0, 0, 0, 0, 0, 0, 0, 0, 0, 0, 0, 0, 0, 0, 0, 0, 0, 0, 0, 0, 0, 0, 0, 0, 0, 0, 0, 0, 0, 0, 0, 0, 0, 0, 0, 0, 0, 0, 0, 0, 0, 0, 0, 0, 0, 0, 0, 0, 0, 0, 0, 0, 0, 0, 0, 0, 0, 0, 1, 1, 1, 1, 1, 1, 1, 1, 1, 1, 3, 3, 3, 3, 0, 0, 3, 3, 3, 3, 3, 3, 3, 3, 0, 0, 3, 3, 3, 3, 3, 3, 3, 3, 0, 0, 3, 3, 3, 3, 3, 3, 3, 3, 0, 0, 3, 3, 0, 0, 0, 0, 0, 0, 0, 0, 0, 0, 0, 0, 0, 0, 0, 0, 0, 0, 0, 0, 0, 0, 0, 0, 0, 0, 0, 0, 0, 0, 0, 0, 0, 0, 0, 0, 0, 0, 0, 0, 0, 0, 0, 0, 0, 0, 0, 0, 0, 0, 4, 4, 4, 4, 4, 4, 4, 4, 4, 4, 4, 4, 4, 4, 4, 4, 4, 4, 4, 4, 4, 4, 4, 4, 4, 0, 4, 4, 4, 4, 4, 4, 4, 4, 4, 4, 4, 4, 4, 4, 4, 4, 4, 4, 4, 4, 0, 4, 4, 4, 4, 4, 4, 4, 4, 4, 4, 4, 4, 4, 4, 4, 4, 4, 4, 4, 4, 4, 4, 4, 4, 4, 4, 4, 4, 4, 4, 4, 4, 4, 4, 4, 4, 4, 4, 4, 4, 4, 1, 1, 1, 1, 1, 1, 1, 1, 1, 1, 1, 1, 1, 1, 1, 1, 1, 1, 1, 1, 1, 1, 1, 1, 1, 1, 1, 1, 1, 1, 1, 1, 1, 1, 1, 1, 1, 1, 1, 1, 1, 1, 1, 1, 1, 1, 1, 1, 0, 0, 0, 0, 0, 0, 0, 0, 0, 0, 0, 0, 0, 0, 0, 0, 0, 0, 0, 0, 0, 0, 0, 0, 0, 0, 0, 0, 0, 0, 0, 0, 0, 0, 0, 0, 0, 0, 0, 0, 0, 0, 0, 0, 0, 0, 0, 0, 0, 0, 0, 0, 0, 0, 0, 0, 0, 0, 0, 0, 0, 0, 0, 0, 0, 0, 0, 0, 0, 0, 0, 0, 0, 0, 0, 0, 0, 0, 0, 0, 0, 0, 0, 0, 0, 0, 0, 0, 0, 0, 0, 0, 0, 0, 0, 0, 0, 0, 0, 0, 0, 0, 0, 0, 0, 0, 0, 0, 0, 0, 0, 0, 0, 0, 0, 0, 0, 0, 0, 0, 0, 0, 0, 0, 0, 0, 0])
me_hard_drive.materials.append(mat_material_001)
me_hard_drive.materials.append(mat_disk)
me_hard_drive.materials.append(mat_board)
me_hard_drive.materials.append(mat_pins)
me_hard_drive.materials.append(mat_material_002)
me_hard_drive.use_remesh_preserve_volume = False
me_hard_drive.use_remesh_preserve_attributes = False
me_hard_drive.use_mirror_vertex_groups = False
me_hard_drive.update()

# ---- objects
ob_hard_drive = bpy.data.objects.new('hard drive', me_hard_drive)
ob_lamp = bpy.data.objects.new('Lamp', light_lamp)
ob_camera = bpy.data.objects.new('Camera', cam_camera)

# ---- transforms, parenting, visibility, modifiers, constraints
ob_hard_drive.location = (0.0, 0.0, 0.0)
ob_hard_drive.scale = (0.01242, 0.01242, 0.01242)
ob_hard_drive.lineart.crease_threshold = 0.0
ob_lamp.location = (4.076, 1.005, 5.904)
ob_lamp.rotation_euler = (0.6503, 0.05522, 1.866)
ob_lamp.lock_rotations_4d = False
ob_lamp.empty_display_type = 'ARROWS'
ob_lamp.color = (0.0, 0.0, 0.0, 0.0)
ob_lamp.lineart.crease_threshold = 0.0
ob_camera.location = (7.481, -6.508, 5.344)
ob_camera.rotation_euler = (1.109, 0.0, 0.8149)
ob_camera.lock_rotations_4d = False
ob_camera.empty_display_type = 'ARROWS'
ob_camera.color = (0.0, 0.0, 0.0, 0.0)
ob_camera.display_type = 'WIRE'
ob_camera.lineart.crease_threshold = 0.0

# ---- collection membership
col_collection_1.objects.link(ob_hard_drive)
col_collection_1.objects.link(ob_lamp)
col_collection_1.objects.link(ob_camera)

# ---- scene / render settings (as saved in the file)
scene.camera = ob_camera
scene.frame_start = 1; scene.frame_end = 250; scene.frame_set(1)
scene.render.engine = 'BLENDER_EEVEE_NEXT'
scene.render.resolution_percentage = 50
scene.render.dither_intensity = 0.0
scene.cycles.use_denoising = False
scene.cycles.samples = 128
scene.cycles.sampling_pattern = 'TABULATED_SOBOL'
scene.cycles.use_adaptive_sampling = False
scene.cycles.use_light_tree = False
scene.cycles.blur_glossy = 0.0
scene.cycles.sample_clamp_indirect = 0.0
scene.view_settings.view_transform = 'Standard'
bpy.context.view_layer.update()
